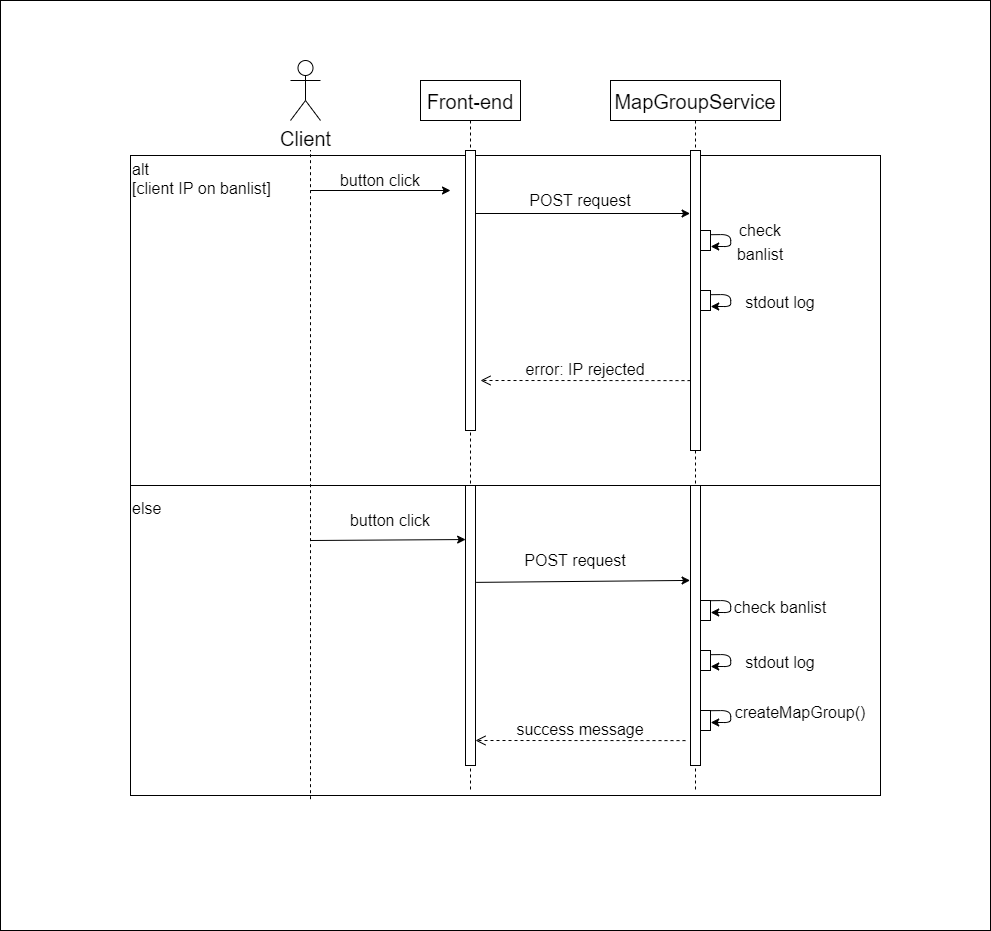

The diagram above was exported from draw.io. Its source (the exported page's mxGraphModel, read from the mxfile embedded in the PNG):
<mxGraphModel dx="2485" dy="845" grid="1" gridSize="10" guides="1" tooltips="1" connect="1" arrows="1" fold="1" page="1" pageScale="1" pageWidth="850" pageHeight="1100" math="0" shadow="0">
  <root>
    <mxCell id="0" />
    <mxCell id="1" parent="0" />
    <mxCell id="o_ZgZURlUulMYBnEWeqq-83" value="" style="rounded=0;whiteSpace=wrap;html=1;fontSize=16;" vertex="1" parent="1">
      <mxGeometry x="-250" width="990" height="930" as="geometry" />
    </mxCell>
    <mxCell id="o_ZgZURlUulMYBnEWeqq-60" value="" style="rounded=0;whiteSpace=wrap;html=1;fontSize=16;" vertex="1" parent="1">
      <mxGeometry x="-120" y="460" width="750" height="335" as="geometry" />
    </mxCell>
    <mxCell id="o_ZgZURlUulMYBnEWeqq-54" value="" style="rounded=0;whiteSpace=wrap;html=1;fontSize=16;" vertex="1" parent="1">
      <mxGeometry x="-120" y="155" width="750" height="330" as="geometry" />
    </mxCell>
    <mxCell id="3nuBFxr9cyL0pnOWT2aG-1" value="Front-end" style="shape=umlLifeline;perimeter=lifelinePerimeter;container=1;collapsible=0;recursiveResize=0;rounded=0;shadow=0;strokeWidth=1;fontSize=20;" parent="1" vertex="1">
      <mxGeometry x="170" y="80" width="100" height="710" as="geometry" />
    </mxCell>
    <mxCell id="3nuBFxr9cyL0pnOWT2aG-2" value="" style="points=[];perimeter=orthogonalPerimeter;rounded=0;shadow=0;strokeWidth=1;" parent="3nuBFxr9cyL0pnOWT2aG-1" vertex="1">
      <mxGeometry x="45" y="70" width="10" height="280" as="geometry" />
    </mxCell>
    <mxCell id="o_ZgZURlUulMYBnEWeqq-61" value="" style="points=[];perimeter=orthogonalPerimeter;rounded=0;shadow=0;strokeWidth=1;" vertex="1" parent="3nuBFxr9cyL0pnOWT2aG-1">
      <mxGeometry x="45" y="405" width="10" height="280" as="geometry" />
    </mxCell>
    <mxCell id="3nuBFxr9cyL0pnOWT2aG-5" value="MapGroupService" style="shape=umlLifeline;perimeter=lifelinePerimeter;container=1;collapsible=0;recursiveResize=0;rounded=0;shadow=0;strokeWidth=1;fontSize=20;" parent="1" vertex="1">
      <mxGeometry x="360" y="80" width="170" height="710" as="geometry" />
    </mxCell>
    <mxCell id="3nuBFxr9cyL0pnOWT2aG-6" value="" style="points=[];perimeter=orthogonalPerimeter;rounded=0;shadow=0;strokeWidth=1;" parent="3nuBFxr9cyL0pnOWT2aG-5" vertex="1">
      <mxGeometry x="80" y="70" width="10" height="300" as="geometry" />
    </mxCell>
    <mxCell id="o_ZgZURlUulMYBnEWeqq-62" value="" style="points=[];perimeter=orthogonalPerimeter;rounded=0;shadow=0;strokeWidth=1;" vertex="1" parent="3nuBFxr9cyL0pnOWT2aG-5">
      <mxGeometry x="80" y="405" width="10" height="280" as="geometry" />
    </mxCell>
    <mxCell id="3nuBFxr9cyL0pnOWT2aG-7" value="error: IP rejected" style="verticalAlign=bottom;endArrow=open;dashed=1;endSize=8;shadow=0;strokeWidth=1;fontSize=16;exitX=0;exitY=0.767;exitDx=0;exitDy=0;exitPerimeter=0;" parent="1" source="3nuBFxr9cyL0pnOWT2aG-6" edge="1">
      <mxGeometry relative="1" as="geometry">
        <mxPoint x="230" y="380" as="targetPoint" />
        <mxPoint x="390" y="380" as="sourcePoint" />
      </mxGeometry>
    </mxCell>
    <mxCell id="o_ZgZURlUulMYBnEWeqq-1" value="&lt;font style=&quot;font-size: 20px&quot;&gt;Client&lt;/font&gt;" style="shape=umlActor;verticalLabelPosition=bottom;verticalAlign=top;html=1;outlineConnect=0;" vertex="1" parent="1">
      <mxGeometry x="40" y="60" width="30" height="60" as="geometry" />
    </mxCell>
    <mxCell id="o_ZgZURlUulMYBnEWeqq-9" value="" style="endArrow=none;dashed=1;html=1;exitX=0.24;exitY=1.011;exitDx=0;exitDy=0;exitPerimeter=0;" edge="1" parent="1" source="o_ZgZURlUulMYBnEWeqq-60">
      <mxGeometry width="50" height="50" relative="1" as="geometry">
        <mxPoint x="60" y="780" as="sourcePoint" />
        <mxPoint x="60" y="150" as="targetPoint" />
      </mxGeometry>
    </mxCell>
    <mxCell id="o_ZgZURlUulMYBnEWeqq-11" value="" style="endArrow=classic;html=1;" edge="1" parent="1">
      <mxGeometry width="50" height="50" relative="1" as="geometry">
        <mxPoint x="60" y="190" as="sourcePoint" />
        <mxPoint x="200" y="190" as="targetPoint" />
      </mxGeometry>
    </mxCell>
    <mxCell id="o_ZgZURlUulMYBnEWeqq-12" value="&lt;font style=&quot;font-size: 16px&quot;&gt;button click&lt;/font&gt;" style="text;html=1;strokeColor=none;fillColor=none;align=center;verticalAlign=middle;whiteSpace=wrap;rounded=0;" vertex="1" parent="1">
      <mxGeometry x="80" y="170" width="100" height="20" as="geometry" />
    </mxCell>
    <mxCell id="o_ZgZURlUulMYBnEWeqq-15" value="" style="endArrow=classic;html=1;entryX=-0.041;entryY=0.21;entryDx=0;entryDy=0;entryPerimeter=0;" edge="1" parent="1" source="3nuBFxr9cyL0pnOWT2aG-2" target="3nuBFxr9cyL0pnOWT2aG-6">
      <mxGeometry width="50" height="50" relative="1" as="geometry">
        <mxPoint x="230" y="198" as="sourcePoint" />
        <mxPoint x="410" y="214" as="targetPoint" />
      </mxGeometry>
    </mxCell>
    <mxCell id="o_ZgZURlUulMYBnEWeqq-16" value="&lt;font style=&quot;font-size: 16px&quot;&gt;POST request&lt;/font&gt;" style="text;html=1;strokeColor=none;fillColor=none;align=center;verticalAlign=middle;whiteSpace=wrap;rounded=0;" vertex="1" parent="1">
      <mxGeometry x="230" y="190" width="200" height="20" as="geometry" />
    </mxCell>
    <mxCell id="o_ZgZURlUulMYBnEWeqq-23" value="" style="rounded=0;whiteSpace=wrap;html=1;fontSize=20;" vertex="1" parent="1">
      <mxGeometry x="450" y="230" width="10" height="20" as="geometry" />
    </mxCell>
    <mxCell id="o_ZgZURlUulMYBnEWeqq-24" value="" style="endArrow=classic;html=1;fontSize=20;exitX=0.979;exitY=0.16;exitDx=0;exitDy=0;exitPerimeter=0;entryX=1;entryY=0.75;entryDx=0;entryDy=0;" edge="1" parent="1">
      <mxGeometry width="50" height="50" relative="1" as="geometry">
        <mxPoint x="460.00000000000017" y="234.20000000000005" as="sourcePoint" />
        <mxPoint x="460.21" y="246" as="targetPoint" />
        <Array as="points">
          <mxPoint x="480.21" y="234" />
          <mxPoint x="480.21" y="246" />
        </Array>
      </mxGeometry>
    </mxCell>
    <mxCell id="o_ZgZURlUulMYBnEWeqq-30" value="&lt;font style=&quot;font-size: 16px&quot;&gt;check banlist&lt;/font&gt;" style="text;html=1;strokeColor=none;fillColor=none;align=center;verticalAlign=middle;whiteSpace=wrap;rounded=0;fontSize=20;" vertex="1" parent="1">
      <mxGeometry x="490" y="205" width="40" height="70" as="geometry" />
    </mxCell>
    <mxCell id="o_ZgZURlUulMYBnEWeqq-20" value="&lt;font style=&quot;font-size: 16px&quot;&gt;stdout log&lt;/font&gt;" style="text;html=1;strokeColor=none;fillColor=none;align=center;verticalAlign=middle;whiteSpace=wrap;rounded=0;fontSize=20;" vertex="1" parent="1">
      <mxGeometry x="480" y="280" width="100" height="40" as="geometry" />
    </mxCell>
    <mxCell id="o_ZgZURlUulMYBnEWeqq-57" value="" style="rounded=0;whiteSpace=wrap;html=1;fontSize=20;" vertex="1" parent="1">
      <mxGeometry x="450" y="290" width="10" height="20" as="geometry" />
    </mxCell>
    <mxCell id="o_ZgZURlUulMYBnEWeqq-58" value="" style="endArrow=classic;html=1;fontSize=20;exitX=0.979;exitY=0.16;exitDx=0;exitDy=0;exitPerimeter=0;entryX=1;entryY=0.75;entryDx=0;entryDy=0;" edge="1" parent="1">
      <mxGeometry width="50" height="50" relative="1" as="geometry">
        <mxPoint x="460" y="294.20000000000005" as="sourcePoint" />
        <mxPoint x="460.21000000000004" y="306" as="targetPoint" />
        <Array as="points">
          <mxPoint x="480.21" y="294" />
          <mxPoint x="480.21" y="306" />
        </Array>
      </mxGeometry>
    </mxCell>
    <mxCell id="o_ZgZURlUulMYBnEWeqq-63" value="&lt;font style=&quot;font-size: 16px&quot;&gt;stdout log&lt;/font&gt;" style="text;html=1;strokeColor=none;fillColor=none;align=center;verticalAlign=middle;whiteSpace=wrap;rounded=0;fontSize=20;" vertex="1" parent="1">
      <mxGeometry x="480" y="640" width="100" height="40" as="geometry" />
    </mxCell>
    <mxCell id="o_ZgZURlUulMYBnEWeqq-64" value="&lt;font style=&quot;font-size: 16px&quot;&gt;check banlist&lt;/font&gt;" style="text;html=1;strokeColor=none;fillColor=none;align=center;verticalAlign=middle;whiteSpace=wrap;rounded=0;fontSize=20;" vertex="1" parent="1">
      <mxGeometry x="480" y="570" width="100" height="70" as="geometry" />
    </mxCell>
    <mxCell id="o_ZgZURlUulMYBnEWeqq-65" value="" style="rounded=0;whiteSpace=wrap;html=1;fontSize=20;" vertex="1" parent="1">
      <mxGeometry x="450" y="600" width="10" height="20" as="geometry" />
    </mxCell>
    <mxCell id="o_ZgZURlUulMYBnEWeqq-66" value="" style="rounded=0;whiteSpace=wrap;html=1;fontSize=20;" vertex="1" parent="1">
      <mxGeometry x="450" y="650" width="10" height="20" as="geometry" />
    </mxCell>
    <mxCell id="o_ZgZURlUulMYBnEWeqq-68" value="" style="endArrow=classic;html=1;fontSize=20;exitX=0.979;exitY=0.16;exitDx=0;exitDy=0;exitPerimeter=0;entryX=1;entryY=0.75;entryDx=0;entryDy=0;" edge="1" parent="1">
      <mxGeometry width="50" height="50" relative="1" as="geometry">
        <mxPoint x="460" y="600.2" as="sourcePoint" />
        <mxPoint x="460.21000000000004" y="612" as="targetPoint" />
        <Array as="points">
          <mxPoint x="480.21" y="600" />
          <mxPoint x="480.21" y="612" />
        </Array>
      </mxGeometry>
    </mxCell>
    <mxCell id="o_ZgZURlUulMYBnEWeqq-69" value="" style="endArrow=classic;html=1;fontSize=20;exitX=0.979;exitY=0.16;exitDx=0;exitDy=0;exitPerimeter=0;entryX=1;entryY=0.75;entryDx=0;entryDy=0;" edge="1" parent="1">
      <mxGeometry width="50" height="50" relative="1" as="geometry">
        <mxPoint x="459.99999999999994" y="654.2000000000002" as="sourcePoint" />
        <mxPoint x="460.21" y="666" as="targetPoint" />
        <Array as="points">
          <mxPoint x="480.21" y="654" />
          <mxPoint x="480.21" y="666" />
        </Array>
      </mxGeometry>
    </mxCell>
    <mxCell id="o_ZgZURlUulMYBnEWeqq-70" value="success message" style="verticalAlign=bottom;endArrow=open;dashed=1;endSize=8;shadow=0;strokeWidth=1;fontSize=16;exitX=0;exitY=0.767;exitDx=0;exitDy=0;exitPerimeter=0;" edge="1" parent="1">
      <mxGeometry relative="1" as="geometry">
        <mxPoint x="225" y="740" as="targetPoint" />
        <mxPoint x="435" y="740.1000000000001" as="sourcePoint" />
      </mxGeometry>
    </mxCell>
    <mxCell id="o_ZgZURlUulMYBnEWeqq-72" value="&lt;font style=&quot;font-size: 16px&quot;&gt;button click&lt;/font&gt;" style="text;html=1;strokeColor=none;fillColor=none;align=center;verticalAlign=middle;whiteSpace=wrap;rounded=0;" vertex="1" parent="1">
      <mxGeometry x="90" y="510" width="100" height="20" as="geometry" />
    </mxCell>
    <mxCell id="o_ZgZURlUulMYBnEWeqq-73" value="" style="endArrow=classic;html=1;entryX=0.013;entryY=0.193;entryDx=0;entryDy=0;entryPerimeter=0;" edge="1" parent="1" target="o_ZgZURlUulMYBnEWeqq-61">
      <mxGeometry width="50" height="50" relative="1" as="geometry">
        <mxPoint x="60" y="540" as="sourcePoint" />
        <mxPoint x="210" y="560" as="targetPoint" />
      </mxGeometry>
    </mxCell>
    <mxCell id="o_ZgZURlUulMYBnEWeqq-74" value="alt&lt;br&gt;[client IP on banlist]" style="text;html=1;strokeColor=none;fillColor=none;align=left;verticalAlign=middle;whiteSpace=wrap;rounded=0;fontSize=16;" vertex="1" parent="1">
      <mxGeometry x="-120" y="155" width="150" height="45" as="geometry" />
    </mxCell>
    <mxCell id="o_ZgZURlUulMYBnEWeqq-75" value="else" style="text;html=1;strokeColor=none;fillColor=none;align=left;verticalAlign=middle;whiteSpace=wrap;rounded=0;fontSize=16;" vertex="1" parent="1">
      <mxGeometry x="-120" y="485" width="150" height="45" as="geometry" />
    </mxCell>
    <mxCell id="o_ZgZURlUulMYBnEWeqq-76" value="&lt;font style=&quot;font-size: 16px&quot;&gt;POST request&lt;/font&gt;" style="text;html=1;strokeColor=none;fillColor=none;align=center;verticalAlign=middle;whiteSpace=wrap;rounded=0;" vertex="1" parent="1">
      <mxGeometry x="225" y="550" width="200" height="20" as="geometry" />
    </mxCell>
    <mxCell id="o_ZgZURlUulMYBnEWeqq-77" value="" style="endArrow=classic;html=1;entryX=-0.041;entryY=0.339;entryDx=0;entryDy=0;entryPerimeter=0;exitX=1.071;exitY=0.346;exitDx=0;exitDy=0;exitPerimeter=0;" edge="1" parent="1" source="o_ZgZURlUulMYBnEWeqq-61" target="o_ZgZURlUulMYBnEWeqq-62">
      <mxGeometry width="50" height="50" relative="1" as="geometry">
        <mxPoint x="225" y="599.31" as="sourcePoint" />
        <mxPoint x="439.5899999999997" y="599.31" as="targetPoint" />
      </mxGeometry>
    </mxCell>
    <mxCell id="o_ZgZURlUulMYBnEWeqq-78" value="" style="rounded=0;whiteSpace=wrap;html=1;fontSize=20;" vertex="1" parent="1">
      <mxGeometry x="450" y="710" width="10" height="20" as="geometry" />
    </mxCell>
    <mxCell id="o_ZgZURlUulMYBnEWeqq-81" value="" style="endArrow=classic;html=1;fontSize=20;exitX=0.979;exitY=0.16;exitDx=0;exitDy=0;exitPerimeter=0;entryX=1;entryY=0.75;entryDx=0;entryDy=0;" edge="1" parent="1">
      <mxGeometry width="50" height="50" relative="1" as="geometry">
        <mxPoint x="460" y="710.2000000000002" as="sourcePoint" />
        <mxPoint x="460.21000000000004" y="722" as="targetPoint" />
        <Array as="points">
          <mxPoint x="480.21" y="710" />
          <mxPoint x="480.21" y="722" />
        </Array>
      </mxGeometry>
    </mxCell>
    <mxCell id="o_ZgZURlUulMYBnEWeqq-82" value="&lt;font style=&quot;font-size: 16px&quot;&gt;createMapGroup()&lt;/font&gt;" style="text;html=1;strokeColor=none;fillColor=none;align=center;verticalAlign=middle;whiteSpace=wrap;rounded=0;fontSize=20;" vertex="1" parent="1">
      <mxGeometry x="500" y="690" width="100" height="40" as="geometry" />
    </mxCell>
  </root>
</mxGraphModel>